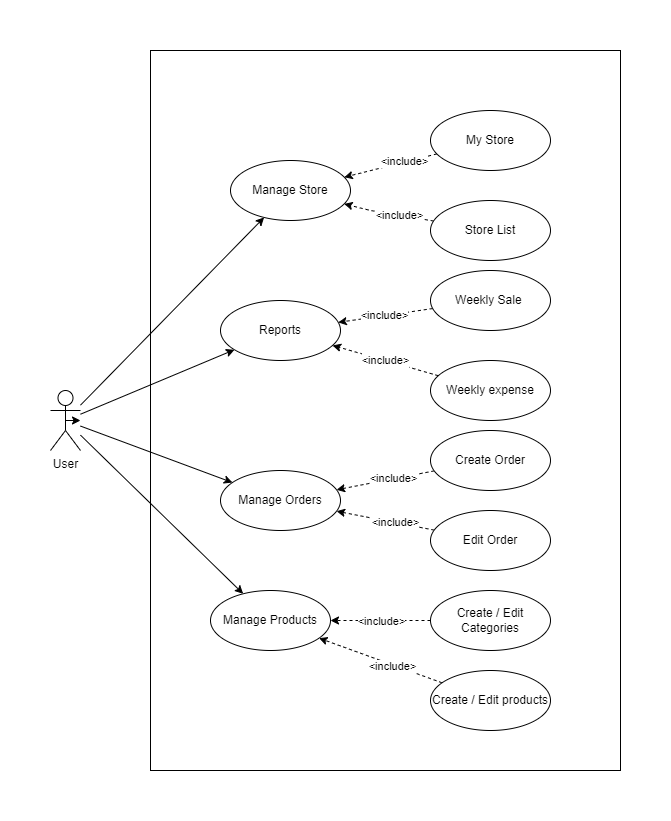

The diagram above was exported from draw.io. Its source (the exported page's mxGraphModel, read from the mxfile embedded in the PNG):
<mxGraphModel dx="3461" dy="1253" grid="1" gridSize="10" guides="1" tooltips="1" connect="1" arrows="1" fold="1" page="1" pageScale="1" pageWidth="1100" pageHeight="850" background="none" math="0" shadow="0">
  <root>
    <mxCell id="0" />
    <mxCell id="1" parent="0" />
    <mxCell id="d1G--yPT2IC07AAkv1Zf-48" value="" style="whiteSpace=wrap;html=1;" vertex="1" parent="1">
      <mxGeometry x="170" y="70" width="470" height="720" as="geometry" />
    </mxCell>
    <mxCell id="d1G--yPT2IC07AAkv1Zf-3" value="" style="rounded=0;orthogonalLoop=1;jettySize=auto;html=1;" edge="1" parent="1" source="d1G--yPT2IC07AAkv1Zf-1" target="d1G--yPT2IC07AAkv1Zf-2">
      <mxGeometry relative="1" as="geometry" />
    </mxCell>
    <mxCell id="d1G--yPT2IC07AAkv1Zf-9" value="" style="edgeStyle=none;rounded=0;orthogonalLoop=1;jettySize=auto;html=1;" edge="1" parent="1" source="d1G--yPT2IC07AAkv1Zf-1" target="d1G--yPT2IC07AAkv1Zf-8">
      <mxGeometry relative="1" as="geometry" />
    </mxCell>
    <mxCell id="d1G--yPT2IC07AAkv1Zf-15" value="" style="edgeStyle=none;rounded=0;orthogonalLoop=1;jettySize=auto;html=1;" edge="1" parent="1" source="d1G--yPT2IC07AAkv1Zf-1" target="d1G--yPT2IC07AAkv1Zf-14">
      <mxGeometry relative="1" as="geometry" />
    </mxCell>
    <mxCell id="d1G--yPT2IC07AAkv1Zf-25" value="" style="edgeStyle=none;rounded=0;orthogonalLoop=1;jettySize=auto;html=1;" edge="1" parent="1" source="d1G--yPT2IC07AAkv1Zf-1" target="d1G--yPT2IC07AAkv1Zf-24">
      <mxGeometry relative="1" as="geometry" />
    </mxCell>
    <mxCell id="d1G--yPT2IC07AAkv1Zf-1" value="User&lt;br&gt;" style="shape=umlActor;verticalLabelPosition=bottom;verticalAlign=top;html=1;outlineConnect=0;" vertex="1" parent="1">
      <mxGeometry x="70" y="410" width="30" height="60" as="geometry" />
    </mxCell>
    <mxCell id="d1G--yPT2IC07AAkv1Zf-2" value="Manage Store" style="ellipse;whiteSpace=wrap;html=1;verticalAlign=middle;" vertex="1" parent="1">
      <mxGeometry x="250" y="180" width="120" height="60" as="geometry" />
    </mxCell>
    <mxCell id="d1G--yPT2IC07AAkv1Zf-34" value="" style="edgeStyle=none;rounded=0;orthogonalLoop=1;jettySize=auto;html=1;dashed=1;" edge="1" parent="1" source="d1G--yPT2IC07AAkv1Zf-4" target="d1G--yPT2IC07AAkv1Zf-2">
      <mxGeometry relative="1" as="geometry" />
    </mxCell>
    <mxCell id="d1G--yPT2IC07AAkv1Zf-36" value="&amp;lt;include&amp;gt;" style="edgeLabel;html=1;align=center;verticalAlign=middle;resizable=0;points=[];" vertex="1" connectable="0" parent="d1G--yPT2IC07AAkv1Zf-34">
      <mxGeometry x="-0.2851" y="-1" relative="1" as="geometry">
        <mxPoint as="offset" />
      </mxGeometry>
    </mxCell>
    <mxCell id="d1G--yPT2IC07AAkv1Zf-4" value="My Store&lt;br&gt;" style="ellipse;whiteSpace=wrap;html=1;verticalAlign=middle;" vertex="1" parent="1">
      <mxGeometry x="450" y="130" width="120" height="60" as="geometry" />
    </mxCell>
    <mxCell id="d1G--yPT2IC07AAkv1Zf-35" value="" style="edgeStyle=none;rounded=0;orthogonalLoop=1;jettySize=auto;html=1;dashed=1;" edge="1" parent="1" source="d1G--yPT2IC07AAkv1Zf-6" target="d1G--yPT2IC07AAkv1Zf-2">
      <mxGeometry relative="1" as="geometry">
        <Array as="points">
          <mxPoint x="390" y="230" />
        </Array>
      </mxGeometry>
    </mxCell>
    <mxCell id="d1G--yPT2IC07AAkv1Zf-37" value="&amp;lt;include&amp;gt;" style="edgeLabel;html=1;align=center;verticalAlign=middle;resizable=0;points=[];" vertex="1" connectable="0" parent="d1G--yPT2IC07AAkv1Zf-35">
      <mxGeometry x="-0.2225" relative="1" as="geometry">
        <mxPoint as="offset" />
      </mxGeometry>
    </mxCell>
    <mxCell id="d1G--yPT2IC07AAkv1Zf-6" value="Store List" style="ellipse;whiteSpace=wrap;html=1;" vertex="1" parent="1">
      <mxGeometry x="450" y="220" width="120" height="60" as="geometry" />
    </mxCell>
    <mxCell id="d1G--yPT2IC07AAkv1Zf-8" value="Reports" style="ellipse;whiteSpace=wrap;html=1;verticalAlign=middle;" vertex="1" parent="1">
      <mxGeometry x="240" y="320" width="120" height="60" as="geometry" />
    </mxCell>
    <mxCell id="d1G--yPT2IC07AAkv1Zf-38" value="&#10;&#10;&lt;span style=&quot;color: rgb(0, 0, 0); font-family: helvetica; font-size: 11px; font-style: normal; font-weight: 400; letter-spacing: normal; text-align: center; text-indent: 0px; text-transform: none; word-spacing: 0px; background-color: rgb(255, 255, 255); display: inline; float: none;&quot;&gt;&amp;lt;include&amp;gt;&lt;/span&gt;&#10;&#10;" style="edgeStyle=none;rounded=0;orthogonalLoop=1;jettySize=auto;html=1;dashed=1;" edge="1" parent="1" source="d1G--yPT2IC07AAkv1Zf-10" target="d1G--yPT2IC07AAkv1Zf-8">
      <mxGeometry relative="1" as="geometry" />
    </mxCell>
    <mxCell id="d1G--yPT2IC07AAkv1Zf-10" value="Weekly Sale&amp;nbsp;" style="ellipse;whiteSpace=wrap;html=1;verticalAlign=middle;" vertex="1" parent="1">
      <mxGeometry x="450" y="290" width="120" height="60" as="geometry" />
    </mxCell>
    <mxCell id="d1G--yPT2IC07AAkv1Zf-39" value="&#10;&#10;&lt;span style=&quot;color: rgb(0, 0, 0); font-family: helvetica; font-size: 11px; font-style: normal; font-weight: 400; letter-spacing: normal; text-align: center; text-indent: 0px; text-transform: none; word-spacing: 0px; background-color: rgb(255, 255, 255); display: inline; float: none;&quot;&gt;&amp;lt;include&amp;gt;&lt;/span&gt;&#10;&#10;" style="edgeStyle=none;rounded=0;orthogonalLoop=1;jettySize=auto;html=1;dashed=1;" edge="1" parent="1" source="d1G--yPT2IC07AAkv1Zf-12" target="d1G--yPT2IC07AAkv1Zf-8">
      <mxGeometry relative="1" as="geometry" />
    </mxCell>
    <mxCell id="d1G--yPT2IC07AAkv1Zf-12" value="Weekly expense" style="ellipse;whiteSpace=wrap;html=1;verticalAlign=middle;" vertex="1" parent="1">
      <mxGeometry x="450" y="380" width="120" height="60" as="geometry" />
    </mxCell>
    <mxCell id="d1G--yPT2IC07AAkv1Zf-14" value="Manage Orders" style="ellipse;whiteSpace=wrap;html=1;verticalAlign=middle;" vertex="1" parent="1">
      <mxGeometry x="240" y="490" width="120" height="60" as="geometry" />
    </mxCell>
    <mxCell id="d1G--yPT2IC07AAkv1Zf-40" value="" style="edgeStyle=none;rounded=0;orthogonalLoop=1;jettySize=auto;html=1;dashed=1;" edge="1" parent="1" source="d1G--yPT2IC07AAkv1Zf-16" target="d1G--yPT2IC07AAkv1Zf-14">
      <mxGeometry relative="1" as="geometry" />
    </mxCell>
    <mxCell id="d1G--yPT2IC07AAkv1Zf-44" value="&amp;lt;include&amp;gt;" style="edgeLabel;html=1;align=center;verticalAlign=middle;resizable=0;points=[];" vertex="1" connectable="0" parent="d1G--yPT2IC07AAkv1Zf-40">
      <mxGeometry x="-0.1493" y="-1" relative="1" as="geometry">
        <mxPoint as="offset" />
      </mxGeometry>
    </mxCell>
    <mxCell id="d1G--yPT2IC07AAkv1Zf-16" value="Create Order" style="ellipse;whiteSpace=wrap;html=1;verticalAlign=middle;" vertex="1" parent="1">
      <mxGeometry x="450" y="450" width="120" height="60" as="geometry" />
    </mxCell>
    <mxCell id="d1G--yPT2IC07AAkv1Zf-41" value="" style="edgeStyle=none;rounded=0;orthogonalLoop=1;jettySize=auto;html=1;dashed=1;" edge="1" parent="1" source="d1G--yPT2IC07AAkv1Zf-18" target="d1G--yPT2IC07AAkv1Zf-14">
      <mxGeometry relative="1" as="geometry" />
    </mxCell>
    <mxCell id="d1G--yPT2IC07AAkv1Zf-45" value="&amp;lt;include&amp;gt;" style="edgeLabel;html=1;align=center;verticalAlign=middle;resizable=0;points=[];" vertex="1" connectable="0" parent="d1G--yPT2IC07AAkv1Zf-41">
      <mxGeometry x="-0.189" y="-1" relative="1" as="geometry">
        <mxPoint as="offset" />
      </mxGeometry>
    </mxCell>
    <mxCell id="d1G--yPT2IC07AAkv1Zf-18" value="Edit Order&lt;br&gt;" style="ellipse;whiteSpace=wrap;html=1;verticalAlign=middle;" vertex="1" parent="1">
      <mxGeometry x="450" y="530" width="120" height="60" as="geometry" />
    </mxCell>
    <mxCell id="d1G--yPT2IC07AAkv1Zf-24" value="Manage Products" style="ellipse;whiteSpace=wrap;html=1;verticalAlign=middle;" vertex="1" parent="1">
      <mxGeometry x="230" y="610" width="120" height="60" as="geometry" />
    </mxCell>
    <mxCell id="d1G--yPT2IC07AAkv1Zf-42" value="" style="edgeStyle=none;rounded=0;orthogonalLoop=1;jettySize=auto;html=1;dashed=1;" edge="1" parent="1" source="d1G--yPT2IC07AAkv1Zf-26" target="d1G--yPT2IC07AAkv1Zf-24">
      <mxGeometry relative="1" as="geometry" />
    </mxCell>
    <mxCell id="d1G--yPT2IC07AAkv1Zf-46" value="&amp;lt;include&amp;gt;" style="edgeLabel;html=1;align=center;verticalAlign=middle;resizable=0;points=[];" vertex="1" connectable="0" parent="d1G--yPT2IC07AAkv1Zf-42">
      <mxGeometry x="0.3171" y="-1" relative="1" as="geometry">
        <mxPoint x="16" y="1" as="offset" />
      </mxGeometry>
    </mxCell>
    <mxCell id="d1G--yPT2IC07AAkv1Zf-26" value="Create / Edit Categories" style="ellipse;whiteSpace=wrap;html=1;verticalAlign=middle;" vertex="1" parent="1">
      <mxGeometry x="450" y="610" width="120" height="60" as="geometry" />
    </mxCell>
    <mxCell id="d1G--yPT2IC07AAkv1Zf-43" style="edgeStyle=none;rounded=0;orthogonalLoop=1;jettySize=auto;html=1;dashed=1;" edge="1" parent="1" source="d1G--yPT2IC07AAkv1Zf-28" target="d1G--yPT2IC07AAkv1Zf-24">
      <mxGeometry relative="1" as="geometry" />
    </mxCell>
    <mxCell id="d1G--yPT2IC07AAkv1Zf-47" value="&amp;lt;include&amp;gt;" style="edgeLabel;html=1;align=center;verticalAlign=middle;resizable=0;points=[];" vertex="1" connectable="0" parent="d1G--yPT2IC07AAkv1Zf-43">
      <mxGeometry x="-0.1828" y="1" relative="1" as="geometry">
        <mxPoint as="offset" />
      </mxGeometry>
    </mxCell>
    <mxCell id="d1G--yPT2IC07AAkv1Zf-28" value="Create / Edit products" style="ellipse;whiteSpace=wrap;html=1;verticalAlign=middle;" vertex="1" parent="1">
      <mxGeometry x="450" y="690" width="120" height="60" as="geometry" />
    </mxCell>
    <mxCell id="d1G--yPT2IC07AAkv1Zf-31" style="edgeStyle=none;rounded=0;orthogonalLoop=1;jettySize=auto;html=1;exitX=0.5;exitY=0.5;exitDx=0;exitDy=0;exitPerimeter=0;" edge="1" parent="1" source="d1G--yPT2IC07AAkv1Zf-1" target="d1G--yPT2IC07AAkv1Zf-1">
      <mxGeometry relative="1" as="geometry" />
    </mxCell>
  </root>
</mxGraphModel>